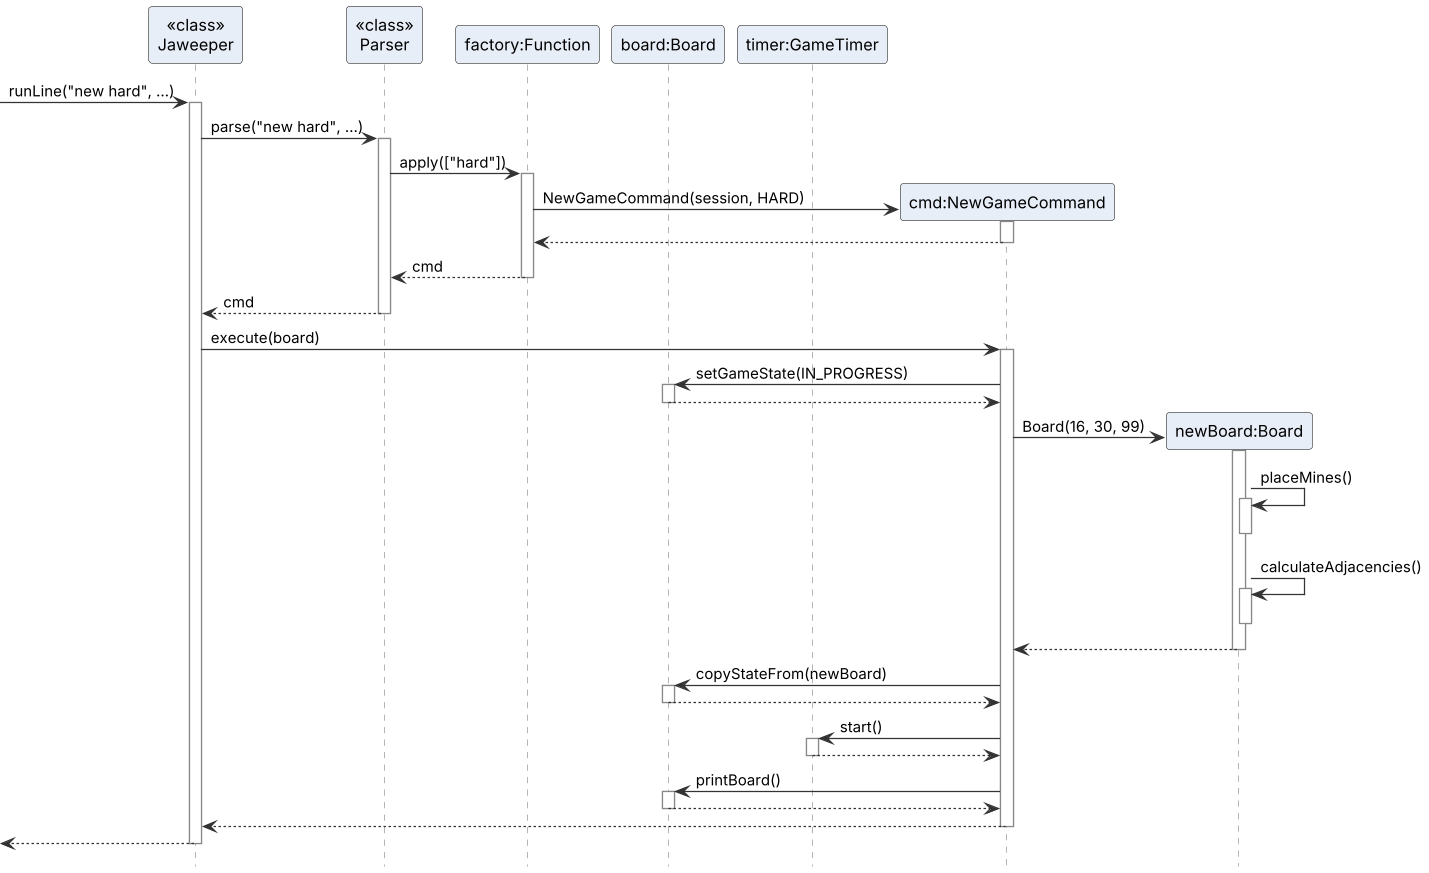

The diagram above was rendered by PlantUML. Its source (embedded in the PNG):
@startuml BoardSequenceDiagram
!include style.puml

participant "<<class>>\nJaweeper" as Jaweeper
participant "<<class>>\nParser" as Parser
participant "factory:Function" as factory
participant "board:Board" as board
participant "timer:GameTimer" as timer

[-> Jaweeper : runLine("new hard", ...)
activate Jaweeper
Jaweeper -> Parser : parse("new hard", ...)
activate Parser
Parser -> factory : apply(["hard"])
activate factory
create "cmd:NewGameCommand" as cmd
factory -> cmd : NewGameCommand(session, HARD)
activate cmd
cmd --> factory
deactivate cmd
factory --> Parser : cmd
deactivate factory
Parser --> Jaweeper : cmd
deactivate Parser

Jaweeper -> cmd : execute(board)
activate cmd
cmd -> board : setGameState(IN_PROGRESS)
activate board
board --> cmd
deactivate board
create "newBoard:Board" as newBoard
cmd -> newBoard : Board(16, 30, 99)
activate newBoard
newBoard -> newBoard : placeMines()
activate newBoard
deactivate newBoard
newBoard -> newBoard : calculateAdjacencies()
activate newBoard
deactivate newBoard
newBoard --> cmd
deactivate newBoard
cmd -> board : copyStateFrom(newBoard)
activate board
board --> cmd
deactivate board
cmd -> timer : start()
activate timer
timer --> cmd
deactivate timer
cmd -> board : printBoard()
activate board
board --> cmd
deactivate board
cmd --> Jaweeper
deactivate cmd
[<-- Jaweeper
deactivate Jaweeper
@enduml